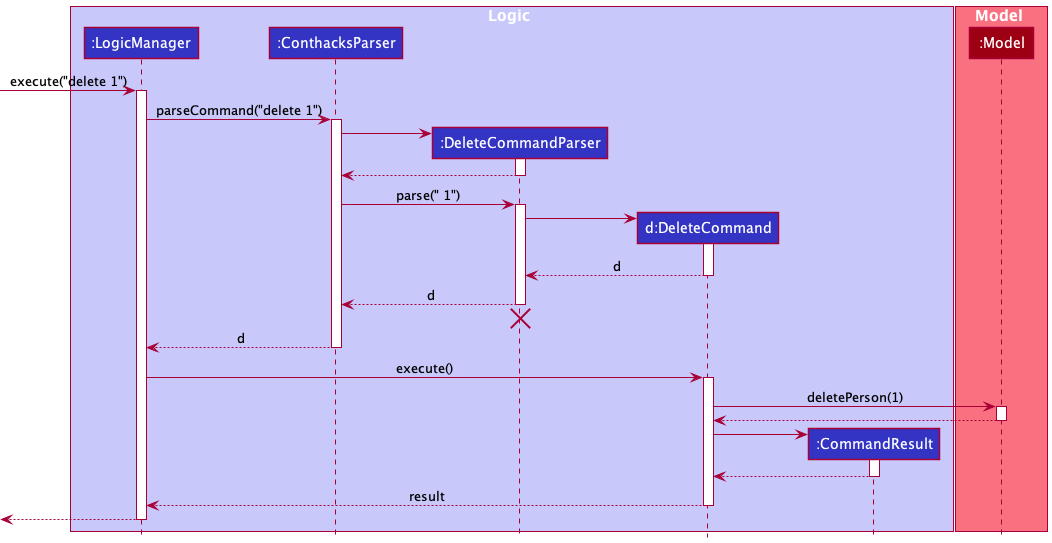

The diagram above was rendered by PlantUML. Its source (embedded in the PNG):
@startuml
!include style.puml

box Logic LOGIC_COLOR_T1
participant ":LogicManager" as LogicManager LOGIC_COLOR
participant ":ConthacksParser" as ConthacksParser LOGIC_COLOR
participant ":DeleteCommandParser" as DeleteCommandParser LOGIC_COLOR
participant "d:DeleteCommand" as DeleteCommand LOGIC_COLOR
participant ":CommandResult" as CommandResult LOGIC_COLOR
end box

box Model MODEL_COLOR_T1
participant ":Model" as Model MODEL_COLOR
end box

[-> LogicManager : execute("delete 1")
activate LogicManager

LogicManager -> ConthacksParser : parseCommand("delete 1")
activate ConthacksParser

create DeleteCommandParser
ConthacksParser -> DeleteCommandParser
activate DeleteCommandParser

DeleteCommandParser --> ConthacksParser
deactivate DeleteCommandParser

ConthacksParser -> DeleteCommandParser : parse(" 1")
activate DeleteCommandParser

create DeleteCommand
DeleteCommandParser -> DeleteCommand
activate DeleteCommand

DeleteCommand --> DeleteCommandParser : d
deactivate DeleteCommand

DeleteCommandParser --> ConthacksParser : d
deactivate DeleteCommandParser
'Hidden arrow to position the destroy marker below the end of the activation bar.
DeleteCommandParser -[hidden]-> ConthacksParser
destroy DeleteCommandParser

ConthacksParser --> LogicManager : d
deactivate ConthacksParser

LogicManager -> DeleteCommand : execute()
activate DeleteCommand

DeleteCommand -> Model : deletePerson(1)
activate Model

Model --> DeleteCommand
deactivate Model

create CommandResult
DeleteCommand -> CommandResult
activate CommandResult

CommandResult --> DeleteCommand
deactivate CommandResult

DeleteCommand --> LogicManager : result
deactivate DeleteCommand

[<--LogicManager
deactivate LogicManager
@enduml